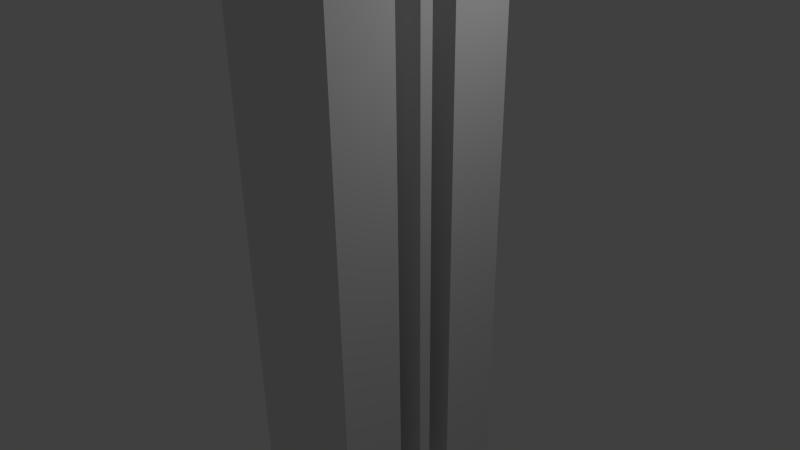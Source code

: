 # Source: quadricmagnetexperiment3.1.blend  (saved by Blender 2.60.0; exported with 4.5.12 LTS)
import bpy
from mathutils import Matrix  # noqa: F401  (used for matrix-valued properties, if any)

bpy.ops.wm.read_factory_settings(use_empty=True)
scene = bpy.context.scene
scene.name = 'Scene'

# ---- collections
col_collection_1 = bpy.data.collections.new('Collection 1'); scene.collection.children.link(col_collection_1)

# ---- materials (node trees are filled in below, after node groups)
mat_material = bpy.data.materials.new('Material')
mat_material.alpha_threshold = 0.0
mat_material.use_transparent_shadow = False
mat_material.roughness = 0.5
mat_material.line_color = (0.0, 0.0, 0.0, 1.0)

# ---- material node trees

# ---- world
world_world = bpy.data.worlds.new('World'); scene.world = world_world
world_world.color = (0.05088, 0.05088, 0.05088)
world_world.use_sun_shadow = False
world_world.sun_shadow_jitter_overblur = 0.0
world_world.cycles.sampling_method = 'MANUAL'
world_world.cycles.sample_map_resolution = 256

# ---- cameras
cam_camera = bpy.data.cameras.new('Camera')
cam_camera.clip_end = 100.0
cam_camera.lens = 35.0
cam_camera.ortho_scale = 7.314
cam_camera.dof.focus_distance = 0.0
cam_camera.dof.aperture_fstop = 128.0

# ---- lights
light_lamp = bpy.data.lights.new('Lamp', 'POINT')
light_lamp.transmission_factor = 0.0
light_lamp.cutoff_distance = 30.0
light_lamp.energy = 100.0
light_lamp.shadow_buffer_clip_start = 1.001
light_lamp.shadow_soft_size = 1.0
light_lamp.shadow_maximum_resolution = 0.006
light_lamp.use_absolute_resolution = True
light_lamp.cycles.use_multiple_importance_sampling = False

# ---- meshes
me_cube_003 = bpy.data.meshes.new('Cube.003')
me_cube_003.from_pydata([(1.0, 1.0, -1.0), (1.0, -1.0, -1.0), (-1.0, -1.0, -1.0), (-1.0, 1.0, -1.0), (1.0, 1.0, 1.0), (1.0, -1.0, 1.0), (-1.0, -1.0, 1.0), (-1.0, 1.0, 1.0)], [], [(0, 1, 2, 3), (4, 7, 6, 5), (0, 4, 5, 1), (1, 2, 6, 5), (2, 6, 7, 3), (3, 0, 4, 7)])
me_cube_003.materials.append(mat_material)
me_cube_003.use_remesh_preserve_volume = False
me_cube_003.use_remesh_preserve_attributes = False
me_cube_003.use_mirror_vertex_groups = False
me_cube_003.update()
me_cube_001 = bpy.data.meshes.new('Cube.001')
me_cube_001.from_pydata([(1.0, 1.0, -1.0), (1.0, -1.0, -1.0), (-1.0, -1.0, -1.0), (-1.0, 1.0, -1.0), (1.0, 1.0, 1.0), (1.0, -1.0, 1.0), (-1.0, -1.0, 1.0), (-1.0, 1.0, 1.0)], [], [(0, 1, 2, 3), (4, 7, 6, 5), (0, 4, 5, 1), (1, 2, 6, 5), (2, 6, 7, 3), (4, 0, 3, 7)])
me_cube_001.materials.append(mat_material)
me_cube_001.use_remesh_preserve_volume = False
me_cube_001.use_remesh_preserve_attributes = False
me_cube_001.use_mirror_vertex_groups = False
me_cube_001.update()
me_cube_011 = bpy.data.meshes.new('Cube.011')
me_cube_011.from_pydata([(1.0, 1.0, -1.0), (1.0, -1.0, -1.0), (-1.0, -1.0, -1.0), (-1.0, 1.0, -1.0), (1.0, 1.0, 1.0), (1.0, -1.0, 1.0), (-1.0, -1.0, 1.0), (-1.0, 1.0, 1.0)], [], [(0, 1, 2, 3), (4, 7, 6, 5), (0, 4, 5, 1), (1, 2, 6, 5), (2, 6, 7, 3), (3, 0, 4, 7)])
me_cube_011.materials.append(mat_material)
me_cube_011.use_remesh_preserve_volume = False
me_cube_011.use_remesh_preserve_attributes = False
me_cube_011.use_mirror_vertex_groups = False
me_cube_011.update()
me_cube = bpy.data.meshes.new('Cube')
me_cube.from_pydata([(1.0, 1.0, -1.0), (1.0, -1.0, -1.0), (-1.0, -1.0, -1.0), (-1.0, 1.0, -1.0), (1.0, 1.0, 1.0), (1.0, -1.0, 1.0), (-1.0, -1.0, 1.0), (-1.0, 1.0, 1.0)], [], [(0, 1, 2, 3), (4, 7, 6, 5), (0, 4, 5, 1), (1, 2, 6, 5), (2, 6, 7, 3), (4, 0, 3, 7)])
me_cube.materials.append(mat_material)
me_cube.use_remesh_preserve_volume = False
me_cube.use_remesh_preserve_attributes = False
me_cube.use_mirror_vertex_groups = False
me_cube.update()
me_cube_008 = bpy.data.meshes.new('Cube.008')
me_cube_008.from_pydata([(1.0, 1.0, -1.0), (1.0, -1.0, -1.0), (-1.0, -1.0, -1.0), (-1.0, 1.0, -1.0), (1.0, 1.0, 1.0), (1.0, -1.0, 1.0), (-1.0, -1.0, 1.0), (-1.0, 1.0, 1.0)], [], [(0, 1, 2, 3), (4, 7, 6, 5), (0, 4, 5, 1), (1, 2, 6, 5), (2, 6, 7, 3), (3, 0, 4, 7)])
me_cube_008.materials.append(mat_material)
me_cube_008.use_remesh_preserve_volume = False
me_cube_008.use_remesh_preserve_attributes = False
me_cube_008.use_mirror_vertex_groups = False
me_cube_008.update()
me_cube_012 = bpy.data.meshes.new('Cube.012')
me_cube_012.from_pydata([(1.0, 1.0, -1.0), (1.0, -1.0, -1.0), (-1.0, -1.0, -1.0), (-1.0, 1.0, -1.0), (1.0, 1.0, 1.0), (1.0, -1.0, 1.0), (-1.0, -1.0, 1.0), (-1.0, 1.0, 1.0)], [], [(0, 1, 2, 3), (4, 7, 6, 5), (0, 4, 5, 1), (1, 2, 6, 5), (2, 6, 7, 3), (3, 0, 4, 7)])
me_cube_012.materials.append(mat_material)
me_cube_012.use_remesh_preserve_volume = False
me_cube_012.use_remesh_preserve_attributes = False
me_cube_012.use_mirror_vertex_groups = False
me_cube_012.update()
me_cube_009 = bpy.data.meshes.new('Cube.009')
me_cube_009.from_pydata([(1.0, 1.0, -1.0), (1.0, -1.0, -1.0), (-1.0, -1.0, -1.0), (-1.0, 1.0, -1.0), (1.0, 1.0, 1.0), (1.0, -1.0, 1.0), (-1.0, -1.0, 1.0), (-1.0, 1.0, 1.0)], [], [(0, 1, 2, 3), (4, 7, 6, 5), (0, 4, 5, 1), (1, 5, 6, 2), (2, 6, 7, 3), (4, 0, 3, 7)])
me_cube_009.use_remesh_preserve_volume = False
me_cube_009.use_remesh_preserve_attributes = False
me_cube_009.use_mirror_vertex_groups = False
me_cube_009.update()
me_cube_005 = bpy.data.meshes.new('Cube.005')
me_cube_005.from_pydata([(1.0, 1.0, -1.0), (1.0, -1.0, -1.0), (-1.0, -1.0, -1.0), (-1.0, 1.0, -1.0), (1.0, 1.0, 1.0), (1.0, -1.0, 1.0), (-1.0, -1.0, 1.0), (-1.0, 1.0, 1.0)], [], [(0, 1, 2, 3), (4, 7, 6, 5), (0, 4, 5, 1), (1, 5, 6, 2), (2, 6, 7, 3), (4, 0, 3, 7)])
me_cube_005.use_remesh_preserve_volume = False
me_cube_005.use_remesh_preserve_attributes = False
me_cube_005.use_mirror_vertex_groups = False
me_cube_005.update()
me_cube_002 = bpy.data.meshes.new('Cube.002')
me_cube_002.from_pydata([(1.0, 1.0, -1.0), (1.0, -1.0, -1.0), (-1.0, -1.0, -1.0), (-1.0, 1.0, -1.0), (1.0, 1.0, 1.0), (1.0, -1.0, 1.0), (-1.0, -1.0, 1.0), (-1.0, 1.0, 1.0)], [], [(0, 1, 2, 3), (4, 7, 6, 5), (0, 4, 5, 1), (1, 5, 6, 2), (2, 6, 7, 3), (4, 0, 3, 7)])
me_cube_002.use_remesh_preserve_volume = False
me_cube_002.use_remesh_preserve_attributes = False
me_cube_002.use_mirror_vertex_groups = False
me_cube_002.update()

# ---- objects
ob_mag_l1 = bpy.data.objects.new('mag_l1', me_cube_003)
ob_field_006 = bpy.data.objects.new('Field.006', None)
ob_mag_l2 = bpy.data.objects.new('mag_l2', me_cube_001)
ob_field_003 = bpy.data.objects.new('Field.003', None)
ob_mag_l3 = bpy.data.objects.new('mag_l3', me_cube_011)
ob_field_002 = bpy.data.objects.new('Field.002', None)
ob_mag_r2 = bpy.data.objects.new('mag_r2', me_cube)
ob_field_004 = bpy.data.objects.new('Field.004', None)
ob_mag_r3 = bpy.data.objects.new('mag_r3', me_cube_008)
ob_field = bpy.data.objects.new('Field', None)
ob_mag_r1 = bpy.data.objects.new('mag_r1', me_cube_012)
ob_field_005 = bpy.data.objects.new('Field.005', None)
ob_coil3 = bpy.data.objects.new('coil3', me_cube_009)
ob_coil1 = bpy.data.objects.new('coil1', me_cube_005)
ob_coil2 = bpy.data.objects.new('coil2', me_cube_002)
ob_lamp = bpy.data.objects.new('Lamp', light_lamp)
ob_camera = bpy.data.objects.new('Camera', cam_camera)

# ---- transforms, parenting, visibility, modifiers, constraints
ob_mag_l1.location = (0.0, -1.0, 8.98)
ob_mag_l1.scale = (1.0, 0.5, 4.0)
ob_mag_l1.lock_rotations_4d = False
ob_mag_l1.empty_display_type = 'ARROWS'
ob_mag_l1.lineart.crease_threshold = 0.0
_m = ob_mag_l1.modifiers.new('Surface', 'SURFACE')
_c = ob_mag_l1.constraints.new('FOLLOW_PATH'); _c.name = 'Follow Path'
_c.offset_factor = 0.8739
_c.forward_axis = 'FORWARD_Z'
_c.use_curve_follow = True
_c.use_fixed_location = True
ob_field_006.parent = ob_mag_l1
ob_field_006.location = (-0.02099, -0.3014, 0.04082)
ob_field_006.rotation_euler = (1.571, 0.0, 0.0)
ob_field_006.empty_display_type = 'SINGLE_ARROW'
ob_field_006.empty_display_size = 7.0
ob_field_006.empty_image_offset = (0.0, 0.0)
ob_field_006.lineart.crease_threshold = 0.0
ob_mag_l2.location = (0.0, -1.0, -0.02)
ob_mag_l2.scale = (1.0, 0.5, 4.0)
ob_mag_l2.lock_rotations_4d = False
ob_mag_l2.empty_display_type = 'ARROWS'
ob_mag_l2.lineart.crease_threshold = 0.0
_m = ob_mag_l2.modifiers.new('Surface', 'SURFACE')
ob_field_003.parent = ob_mag_l2
ob_field_003.location = (0.0, 0.0, 0.001283)
ob_field_003.rotation_euler = (-1.571, 0.0, 0.0)
ob_field_003.empty_display_type = 'SINGLE_ARROW'
ob_field_003.empty_display_size = 7.0
ob_field_003.empty_image_offset = (0.0, 0.0)
ob_field_003.lineart.crease_threshold = 0.0
ob_mag_l3.location = (0.0, -1.0, -9.02)
ob_mag_l3.scale = (1.0, 0.5, 4.0)
ob_mag_l3.lock_rotations_4d = False
ob_mag_l3.empty_display_type = 'ARROWS'
ob_mag_l3.lineart.crease_threshold = 0.0
_m = ob_mag_l3.modifiers.new('Surface', 'SURFACE')
ob_field_002.parent = ob_mag_l3
ob_field_002.location = (0.0, 0.0, 0.01172)
ob_field_002.rotation_euler = (1.571, 0.0, 0.0)
ob_field_002.empty_display_type = 'SINGLE_ARROW'
ob_field_002.empty_display_size = 7.0
ob_field_002.empty_image_offset = (0.0, 0.0)
ob_field_002.lineart.crease_threshold = 0.0
ob_mag_r2.location = (0.0, 1.0, 0.0)
ob_mag_r2.scale = (1.0, 0.5, 4.0)
ob_mag_r2.lock_rotations_4d = False
ob_mag_r2.empty_display_type = 'ARROWS'
ob_mag_r2.lineart.crease_threshold = 0.0
_m = ob_mag_r2.modifiers.new('Surface', 'SURFACE')
ob_field_004.parent = ob_mag_r2
ob_field_004.location = (0.0, 0.0, 0.0)
ob_field_004.rotation_euler = (-1.571, 0.0, 0.0)
ob_field_004.empty_display_type = 'SINGLE_ARROW'
ob_field_004.empty_display_size = 7.0
ob_field_004.empty_image_offset = (0.0, 0.0)
ob_field_004.lineart.crease_threshold = 0.0
ob_mag_r3.location = (0.0, 1.0, -9.0)
ob_mag_r3.scale = (1.0, 0.5, 4.0)
ob_mag_r3.lock_rotations_4d = False
ob_mag_r3.empty_display_type = 'ARROWS'
ob_mag_r3.lineart.crease_threshold = 0.0
_m = ob_mag_r3.modifiers.new('Surface', 'SURFACE')
ob_field.parent = ob_mag_r3
ob_field.location = (0.0, 0.0, 0.0)
ob_field.rotation_euler = (1.571, 0.0, 0.0)
ob_field.empty_display_type = 'SINGLE_ARROW'
ob_field.empty_display_size = 7.0
ob_field.empty_image_offset = (0.0, 0.0)
ob_field.show_instancer_for_render = False
ob_field.lineart.crease_threshold = 0.0
ob_mag_r1.location = (0.0, 1.0, 9.0)
ob_mag_r1.scale = (1.0, 0.5, 4.0)
ob_mag_r1.lock_rotations_4d = False
ob_mag_r1.empty_display_type = 'ARROWS'
ob_mag_r1.lineart.crease_threshold = 0.0
_m = ob_mag_r1.modifiers.new('Surface', 'SURFACE')
ob_field_005.parent = ob_mag_r1
ob_field_005.location = (-0.009531, 0.003641, 0.02628)
ob_field_005.rotation_euler = (1.571, 0.0, 0.0)
ob_field_005.empty_display_type = 'SINGLE_ARROW'
ob_field_005.empty_display_size = 7.0
ob_field_005.empty_image_offset = (0.0, 0.0)
ob_field_005.lineart.crease_threshold = 0.0
ob_coil3.location = (0.0, 0.0, -9.0)
ob_coil3.scale = (1.0, 0.1, 4.0)
ob_coil3.lineart.crease_threshold = 0.0
_m = ob_coil3.modifiers.new('ParticleSystem 1', 'PARTICLE_SYSTEM')
ob_coil1.location = (0.0, 0.0, 9.0)
ob_coil1.scale = (1.0, 0.1, 4.0)
ob_coil1.instance_type = 'FACES'
ob_coil1.lineart.crease_threshold = 0.0
_m = ob_coil1.modifiers.new('ParticleSystem 1', 'PARTICLE_SYSTEM')
ob_coil2.location = (0.0, 0.0, 0.0)
ob_coil2.scale = (1.0, 0.1, 4.0)
ob_coil2.lineart.crease_threshold = 0.0
_m = ob_coil2.modifiers.new('ParticleSystem 1', 'PARTICLE_SYSTEM')
ob_lamp.location = (4.076, 1.005, 4.904)
ob_lamp.rotation_euler = (0.6503, 0.05522, 1.866)
ob_lamp.lock_rotations_4d = False
ob_lamp.empty_display_type = 'ARROWS'
ob_lamp.color = (0.0, 0.0, 0.0, 0.0)
ob_lamp.lineart.crease_threshold = 0.0
ob_camera.location = (7.481, -6.508, 5.344)
ob_camera.rotation_euler = (1.109, 0.01082, 0.8149)
ob_camera.lock_rotations_4d = False
ob_camera.empty_display_type = 'ARROWS'
ob_camera.color = (0.0, 0.0, 0.0, 0.0)
ob_camera.display_type = 'WIRE'
ob_camera.lineart.crease_threshold = 0.0

# ---- collection membership
col_collection_1.objects.link(ob_mag_l1)
col_collection_1.objects.link(ob_field_006)
col_collection_1.objects.link(ob_mag_l2)
col_collection_1.objects.link(ob_field_003)
col_collection_1.objects.link(ob_mag_l3)
col_collection_1.objects.link(ob_field_002)
col_collection_1.objects.link(ob_mag_r2)
col_collection_1.objects.link(ob_field_004)
col_collection_1.objects.link(ob_mag_r3)
col_collection_1.objects.link(ob_field)
col_collection_1.objects.link(ob_mag_r1)
col_collection_1.objects.link(ob_field_005)
col_collection_1.objects.link(ob_coil3)
col_collection_1.objects.link(ob_coil1)
col_collection_1.objects.link(ob_coil2)
col_collection_1.objects.link(ob_lamp)
col_collection_1.objects.link(ob_camera)

# ---- scene / render settings (as saved in the file)
scene.camera = ob_camera
scene.frame_start = 1; scene.frame_end = 200; scene.frame_set(118)
scene.render.engine = 'BLENDER_EEVEE_NEXT'
scene.render.image_settings.color_mode = 'RGB'
scene.render.image_settings.compression = 90
scene.render.resolution_percentage = 50
scene.render.dither_intensity = 0.0
scene.render.bake_margin = 2
scene.render.bake_bias = 0.0
scene.cycles.use_denoising = False
scene.cycles.samples = 10
scene.cycles.sampling_pattern = 'TABULATED_SOBOL'
scene.cycles.light_sampling_threshold = 0.0
scene.cycles.use_adaptive_sampling = False
scene.cycles.use_light_tree = False
scene.cycles.blur_glossy = 0.0
scene.cycles.volume_bounces = 1
scene.cycles.pixel_filter_type = 'GAUSSIAN'
scene.cycles.sample_clamp_indirect = 0.0
scene.view_settings.view_transform = 'Standard'
bpy.context.view_layer.update()
